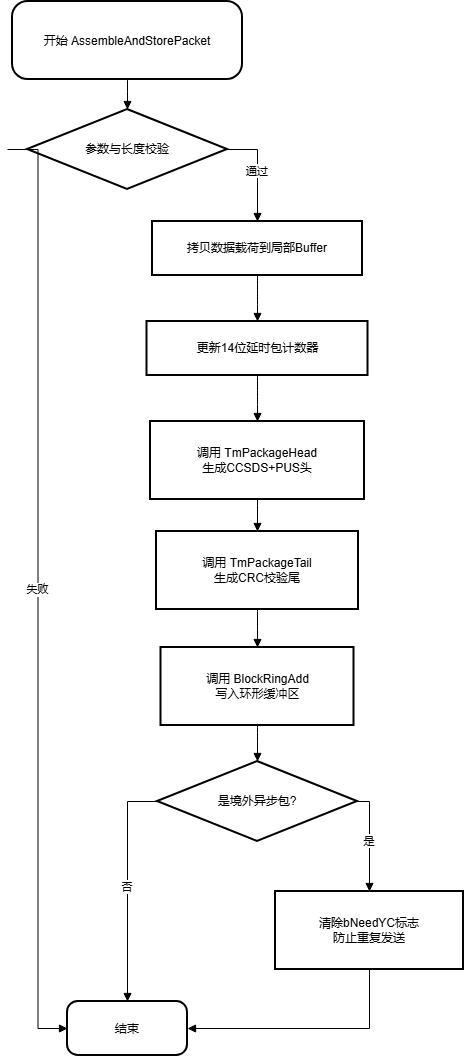

The diagram above was exported from draw.io. Its source (the exported page's mxGraphModel, read from the mxfile embedded in the PNG):
<mxGraphModel dx="837" dy="473" grid="1" gridSize="10" guides="1" tooltips="1" connect="1" arrows="1" fold="1" page="1" pageScale="1" pageWidth="827" pageHeight="1169" math="0" shadow="0">
  <root>
    <mxCell id="0" />
    <mxCell id="1" parent="0" />
    <mxCell id="9GL0x6kFhR41kmQFvXiQ-1" parent="1" style="rounded=1;arcSize=20;strokeWidth=2" value="开始 AssembleAndStorePacket" vertex="1">
      <mxGeometry height="78" width="230" x="37" y="40" as="geometry" />
    </mxCell>
    <mxCell id="9GL0x6kFhR41kmQFvXiQ-2" parent="1" style="rhombus;strokeWidth=2;whiteSpace=wrap;" value="参数与长度校验" vertex="1">
      <mxGeometry height="80" width="200" x="52" y="148" as="geometry" />
    </mxCell>
    <mxCell id="9GL0x6kFhR41kmQFvXiQ-3" parent="1" style="rounded=1;arcSize=20;strokeWidth=2" value="结束" vertex="1">
      <mxGeometry height="54" width="120" x="92" y="1040" as="geometry" />
    </mxCell>
    <mxCell id="9GL0x6kFhR41kmQFvXiQ-4" parent="1" style="whiteSpace=wrap;strokeWidth=2;" value="拷贝数据载荷到局部Buffer" vertex="1">
      <mxGeometry height="54" width="210" x="177" y="260" as="geometry" />
    </mxCell>
    <mxCell id="9GL0x6kFhR41kmQFvXiQ-5" parent="1" style="whiteSpace=wrap;strokeWidth=2;" value="更新14位延时包计数器" vertex="1">
      <mxGeometry height="54" width="221" x="171.5" y="360" as="geometry" />
    </mxCell>
    <mxCell id="9GL0x6kFhR41kmQFvXiQ-6" parent="1" style="whiteSpace=wrap;strokeWidth=2;" value="调用 TmPackageHead&#10;生成CCSDS+PUS头" vertex="1">
      <mxGeometry height="78" width="214" x="175" y="460" as="geometry" />
    </mxCell>
    <mxCell id="9GL0x6kFhR41kmQFvXiQ-7" parent="1" style="whiteSpace=wrap;strokeWidth=2;" value="调用 TmPackageTail&#10;生成CRC校验尾" vertex="1">
      <mxGeometry height="78" width="202" x="181" y="570" as="geometry" />
    </mxCell>
    <mxCell id="9GL0x6kFhR41kmQFvXiQ-8" parent="1" style="whiteSpace=wrap;strokeWidth=2;" value="调用 BlockRingAdd&#10;写入环形缓冲区" vertex="1">
      <mxGeometry height="78" width="193" x="185.5" y="686" as="geometry" />
    </mxCell>
    <mxCell id="9GL0x6kFhR41kmQFvXiQ-9" parent="1" style="rhombus;strokeWidth=2;whiteSpace=wrap;" value="是境外异步包?" vertex="1">
      <mxGeometry height="80" width="200" x="182" y="800" as="geometry" />
    </mxCell>
    <mxCell id="9GL0x6kFhR41kmQFvXiQ-10" parent="1" style="whiteSpace=wrap;strokeWidth=2;" value="清除bNeedYC标志&#10;防止重复发送" vertex="1">
      <mxGeometry height="78" width="188" x="300" y="930" as="geometry" />
    </mxCell>
    <mxCell id="9GL0x6kFhR41kmQFvXiQ-11" edge="1" parent="1" source="9GL0x6kFhR41kmQFvXiQ-1" style="curved=1;startArrow=none;endArrow=block;exitX=0.5;exitY=1;entryX=0.5;entryY=0;rounded=0;" target="9GL0x6kFhR41kmQFvXiQ-2" value="">
      <mxGeometry relative="1" as="geometry">
        <Array as="points" />
      </mxGeometry>
    </mxCell>
    <mxCell id="9GL0x6kFhR41kmQFvXiQ-12" edge="1" parent="1" style="startArrow=none;endArrow=block;exitX=0;exitY=0.5;entryX=0;entryY=0.5;rounded=0;edgeStyle=orthogonalEdgeStyle;entryDx=0;entryDy=0;exitDx=0;exitDy=0;" target="9GL0x6kFhR41kmQFvXiQ-3" value="失败">
      <mxGeometry relative="1" as="geometry">
        <mxPoint x="32" y="188" as="sourcePoint" />
        <mxPoint x="72" y="1067" as="targetPoint" />
      </mxGeometry>
    </mxCell>
    <mxCell id="9GL0x6kFhR41kmQFvXiQ-13" edge="1" parent="1" source="9GL0x6kFhR41kmQFvXiQ-2" style="startArrow=none;endArrow=block;exitX=1;exitY=0.5;entryX=0.5;entryY=0;rounded=0;exitDx=0;exitDy=0;edgeStyle=orthogonalEdgeStyle;" target="9GL0x6kFhR41kmQFvXiQ-4" value="通过">
      <mxGeometry relative="1" as="geometry" />
    </mxCell>
    <mxCell id="9GL0x6kFhR41kmQFvXiQ-14" edge="1" parent="1" source="9GL0x6kFhR41kmQFvXiQ-4" style="curved=1;startArrow=none;endArrow=block;exitX=0.5;exitY=1;entryX=0.5;entryY=0;rounded=0;" target="9GL0x6kFhR41kmQFvXiQ-5" value="">
      <mxGeometry relative="1" as="geometry">
        <Array as="points" />
      </mxGeometry>
    </mxCell>
    <mxCell id="9GL0x6kFhR41kmQFvXiQ-15" edge="1" parent="1" source="9GL0x6kFhR41kmQFvXiQ-5" style="curved=1;startArrow=none;endArrow=block;exitX=0.5;exitY=1;entryX=0.5;entryY=0;rounded=0;" target="9GL0x6kFhR41kmQFvXiQ-6" value="">
      <mxGeometry relative="1" as="geometry">
        <Array as="points" />
      </mxGeometry>
    </mxCell>
    <mxCell id="9GL0x6kFhR41kmQFvXiQ-16" edge="1" parent="1" source="9GL0x6kFhR41kmQFvXiQ-6" style="curved=1;startArrow=none;endArrow=block;exitX=0.5;exitY=1;entryX=0.5;entryY=0;rounded=0;" target="9GL0x6kFhR41kmQFvXiQ-7" value="">
      <mxGeometry relative="1" as="geometry">
        <Array as="points" />
      </mxGeometry>
    </mxCell>
    <mxCell id="9GL0x6kFhR41kmQFvXiQ-17" edge="1" parent="1" source="9GL0x6kFhR41kmQFvXiQ-7" style="curved=1;startArrow=none;endArrow=block;exitX=0.5;exitY=1;entryX=0.5;entryY=0;rounded=0;" target="9GL0x6kFhR41kmQFvXiQ-8" value="">
      <mxGeometry relative="1" as="geometry">
        <Array as="points" />
      </mxGeometry>
    </mxCell>
    <mxCell id="9GL0x6kFhR41kmQFvXiQ-18" edge="1" parent="1" source="9GL0x6kFhR41kmQFvXiQ-8" style="curved=1;startArrow=none;endArrow=block;exitX=0.5;exitY=1;entryX=0.5;entryY=0;rounded=0;" target="9GL0x6kFhR41kmQFvXiQ-9" value="">
      <mxGeometry relative="1" as="geometry">
        <Array as="points" />
      </mxGeometry>
    </mxCell>
    <mxCell id="9GL0x6kFhR41kmQFvXiQ-19" edge="1" parent="1" source="9GL0x6kFhR41kmQFvXiQ-9" style="startArrow=none;endArrow=block;exitX=1;exitY=0.5;entryX=0.5;entryY=0;rounded=0;exitDx=0;exitDy=0;edgeStyle=orthogonalEdgeStyle;" target="9GL0x6kFhR41kmQFvXiQ-10" value="是">
      <mxGeometry relative="1" as="geometry" />
    </mxCell>
    <mxCell id="9GL0x6kFhR41kmQFvXiQ-20" edge="1" parent="1" source="9GL0x6kFhR41kmQFvXiQ-9" style="startArrow=none;endArrow=block;exitX=0;exitY=0.5;entryX=0.5;entryY=0;rounded=0;exitDx=0;exitDy=0;edgeStyle=orthogonalEdgeStyle;" target="9GL0x6kFhR41kmQFvXiQ-3" value="否">
      <mxGeometry relative="1" as="geometry" />
    </mxCell>
    <mxCell id="9GL0x6kFhR41kmQFvXiQ-21" edge="1" parent="1" source="9GL0x6kFhR41kmQFvXiQ-10" style="startArrow=none;endArrow=block;exitX=0.5;exitY=1;entryX=1;entryY=0.5;rounded=0;edgeStyle=orthogonalEdgeStyle;entryDx=0;entryDy=0;" target="9GL0x6kFhR41kmQFvXiQ-3" value="">
      <mxGeometry relative="1" as="geometry" />
    </mxCell>
  </root>
</mxGraphModel>